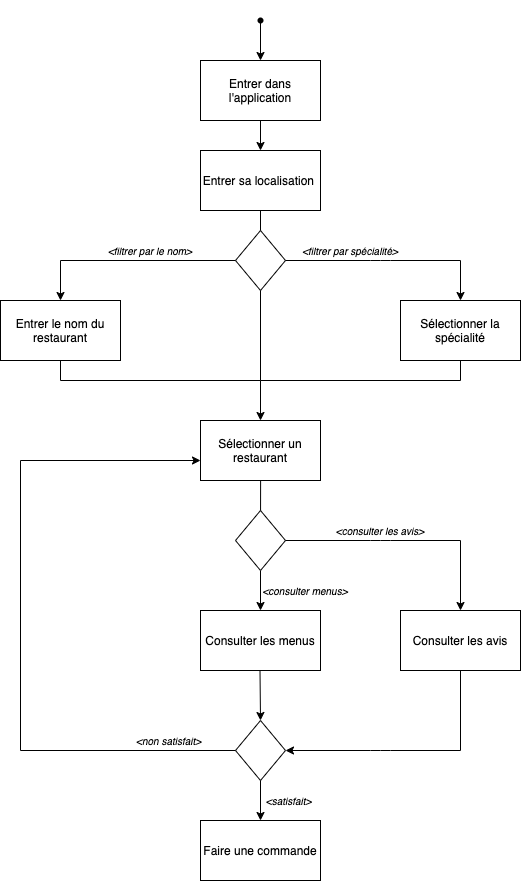

The diagram above was exported from draw.io. Its source (the exported page's mxGraphModel, read from the mxfile embedded in the PNG):
<mxGraphModel dx="1191" dy="590" grid="0" gridSize="10" guides="1" tooltips="1" connect="1" arrows="1" fold="1" page="1" pageScale="1" pageWidth="827" pageHeight="1169" background="#ffffff" math="0" shadow="0">
  <root>
    <mxCell id="0" />
    <mxCell id="1" parent="0" />
    <mxCell id="2" value="" style="shape=waypoint;fillStyle=solid;size=6;pointerEvents=1;points=[];fillColor=none;resizable=0;rotatable=0;perimeter=centerPerimeter;snapToPoint=1;strokeColor=#000000;" parent="1" vertex="1">
      <mxGeometry x="380" y="20" width="40" height="40" as="geometry" />
    </mxCell>
    <mxCell id="3" value="" style="endArrow=classic;html=1;exitX=0.575;exitY=0.525;exitDx=0;exitDy=0;exitPerimeter=0;entryX=0.5;entryY=0;entryDx=0;entryDy=0;strokeColor=#000000;" parent="1" source="2" target="106" edge="1">
      <mxGeometry width="50" height="50" relative="1" as="geometry">
        <mxPoint x="390" y="330" as="sourcePoint" />
        <mxPoint x="360" y="50" as="targetPoint" />
        <Array as="points" />
      </mxGeometry>
    </mxCell>
    <mxCell id="6" value="" style="endArrow=classic;html=1;exitX=0.5;exitY=1;exitDx=0;exitDy=0;entryX=0.5;entryY=0;entryDx=0;entryDy=0;strokeColor=#000000;" parent="1" source="106" target="107" edge="1">
      <mxGeometry width="50" height="50" relative="1" as="geometry">
        <mxPoint x="230" y="140" as="sourcePoint" />
        <mxPoint x="400" y="210" as="targetPoint" />
      </mxGeometry>
    </mxCell>
    <mxCell id="38" value="&lt;span style=&quot;font-size: 10px&quot;&gt;&lt;font color=&quot;#000000&quot;&gt;&lt;i&gt;&amp;lt;non satisfait&amp;gt;&lt;/i&gt;&lt;b&gt;&amp;nbsp;&lt;/b&gt;&lt;/font&gt;&lt;/span&gt;" style="text;html=1;strokeColor=none;fillColor=none;align=center;verticalAlign=middle;whiteSpace=wrap;" parent="1" vertex="1">
      <mxGeometry x="240" y="750" width="140" height="20" as="geometry" />
    </mxCell>
    <mxCell id="70" value="" style="rhombus;whiteSpace=wrap;html=1;" parent="1" vertex="1">
      <mxGeometry x="375" y="740" width="50" height="60" as="geometry" />
    </mxCell>
    <mxCell id="92" value="" style="endArrow=none;html=1;exitX=0.483;exitY=0.4;exitDx=0;exitDy=0;exitPerimeter=0;entryX=0.5;entryY=0;entryDx=0;entryDy=0;endFill=0;strokeColor=#000000;" parent="1" edge="1">
      <mxGeometry width="50" height="50" relative="1" as="geometry">
        <mxPoint x="400.1399999999999" y="484" as="sourcePoint" />
        <mxPoint x="400" y="560" as="targetPoint" />
      </mxGeometry>
    </mxCell>
    <mxCell id="104" value="" style="endArrow=classic;html=1;exitX=0.5;exitY=1;exitDx=0;exitDy=0;strokeColor=#000000;" parent="1" source="70" edge="1">
      <mxGeometry width="50" height="50" relative="1" as="geometry">
        <mxPoint x="460" y="1000" as="sourcePoint" />
        <mxPoint x="400" y="840" as="targetPoint" />
      </mxGeometry>
    </mxCell>
    <mxCell id="106" value="Entrer dans l'application" style="whiteSpace=wrap;html=1;" vertex="1" parent="1">
      <mxGeometry x="340" y="80" width="120" height="60" as="geometry" />
    </mxCell>
    <mxCell id="107" value="Entrer sa localisation&amp;nbsp;" style="whiteSpace=wrap;html=1;" vertex="1" parent="1">
      <mxGeometry x="340" y="170" width="120" height="60" as="geometry" />
    </mxCell>
    <mxCell id="108" value="" style="endArrow=none;html=1;exitX=0.5;exitY=1;exitDx=0;exitDy=0;endFill=0;strokeColor=#000000;" edge="1" parent="1" source="107">
      <mxGeometry width="50" height="50" relative="1" as="geometry">
        <mxPoint x="400" y="280" as="sourcePoint" />
        <mxPoint x="400" y="280" as="targetPoint" />
      </mxGeometry>
    </mxCell>
    <mxCell id="111" value="Entrer le nom du restaurant" style="whiteSpace=wrap;html=1;" vertex="1" parent="1">
      <mxGeometry x="140" y="320" width="120" height="60" as="geometry" />
    </mxCell>
    <mxCell id="112" value="" style="endArrow=classic;html=1;entryX=0.5;entryY=0;entryDx=0;entryDy=0;strokeColor=#000000;" edge="1" parent="1" target="111">
      <mxGeometry width="50" height="50" relative="1" as="geometry">
        <mxPoint x="200" y="280" as="sourcePoint" />
        <mxPoint x="450" y="380" as="targetPoint" />
      </mxGeometry>
    </mxCell>
    <mxCell id="113" value="Sélectionner la spécialité" style="whiteSpace=wrap;html=1;" vertex="1" parent="1">
      <mxGeometry x="540" y="320" width="120" height="60" as="geometry" />
    </mxCell>
    <mxCell id="114" value="" style="endArrow=classic;html=1;strokeColor=#000000;" edge="1" parent="1" target="113">
      <mxGeometry width="50" height="50" relative="1" as="geometry">
        <mxPoint x="600" y="280" as="sourcePoint" />
        <mxPoint x="450" y="370" as="targetPoint" />
      </mxGeometry>
    </mxCell>
    <mxCell id="115" value="Sélectionner un restaurant" style="whiteSpace=wrap;html=1;" vertex="1" parent="1">
      <mxGeometry x="340" y="440" width="120" height="60" as="geometry" />
    </mxCell>
    <mxCell id="117" value="Consulter les avis" style="whiteSpace=wrap;html=1;" vertex="1" parent="1">
      <mxGeometry x="540" y="630" width="120" height="60" as="geometry" />
    </mxCell>
    <mxCell id="118" value="Consulter les menus" style="whiteSpace=wrap;html=1;" vertex="1" parent="1">
      <mxGeometry x="340" y="630" width="120" height="60" as="geometry" />
    </mxCell>
    <mxCell id="119" value="" style="endArrow=classic;html=1;entryX=0.5;entryY=0;entryDx=0;entryDy=0;exitX=0.5;exitY=1;exitDx=0;exitDy=0;strokeColor=#000000;" edge="1" parent="1" source="134" target="118">
      <mxGeometry width="50" height="50" relative="1" as="geometry">
        <mxPoint x="600" y="560" as="sourcePoint" />
        <mxPoint x="230" y="610" as="targetPoint" />
        <Array as="points" />
      </mxGeometry>
    </mxCell>
    <mxCell id="123" value="" style="endArrow=none;html=1;endFill=0;strokeColor=#000000;" edge="1" parent="1">
      <mxGeometry width="50" height="50" relative="1" as="geometry">
        <mxPoint x="200" y="380" as="sourcePoint" />
        <mxPoint x="200" y="400" as="targetPoint" />
      </mxGeometry>
    </mxCell>
    <mxCell id="124" value="" style="endArrow=none;html=1;endFill=0;strokeColor=#000000;" edge="1" parent="1" source="113">
      <mxGeometry width="50" height="50" relative="1" as="geometry">
        <mxPoint x="210" y="390" as="sourcePoint" />
        <mxPoint x="600" y="400" as="targetPoint" />
      </mxGeometry>
    </mxCell>
    <mxCell id="126" value="" style="endArrow=classic;html=1;entryX=0.5;entryY=0;entryDx=0;entryDy=0;strokeColor=#000000;" edge="1" parent="1" target="115">
      <mxGeometry width="50" height="50" relative="1" as="geometry">
        <mxPoint x="400" y="400" as="sourcePoint" />
        <mxPoint x="410" y="570" as="targetPoint" />
      </mxGeometry>
    </mxCell>
    <mxCell id="130" value="&lt;span style=&quot;font-size: 10px&quot;&gt;&lt;i&gt;&lt;font color=&quot;#000000&quot;&gt;&amp;lt;satisfait&amp;gt;&amp;nbsp;&lt;/font&gt;&lt;/i&gt;&lt;/span&gt;" style="text;html=1;strokeColor=none;fillColor=none;align=center;verticalAlign=middle;whiteSpace=wrap;" vertex="1" parent="1">
      <mxGeometry x="360" y="810" width="140" height="20" as="geometry" />
    </mxCell>
    <mxCell id="131" value="Faire une commande" style="whiteSpace=wrap;html=1;" vertex="1" parent="1">
      <mxGeometry x="340" y="840" width="120" height="60" as="geometry" />
    </mxCell>
    <mxCell id="134" value="" style="rhombus;whiteSpace=wrap;html=1;" vertex="1" parent="1">
      <mxGeometry x="375" y="530" width="50" height="60" as="geometry" />
    </mxCell>
    <mxCell id="136" value="&lt;span style=&quot;font-size: 10px&quot;&gt;&lt;i&gt;&lt;font color=&quot;#000000&quot;&gt;&amp;lt;consulter les avis&amp;gt;&lt;/font&gt;&lt;/i&gt;&lt;/span&gt;" style="text;html=1;strokeColor=none;fillColor=none;align=center;verticalAlign=middle;whiteSpace=wrap;" vertex="1" parent="1">
      <mxGeometry x="450" y="540" width="140" height="20" as="geometry" />
    </mxCell>
    <mxCell id="137" value="&lt;span style=&quot;font-size: 10px&quot;&gt;&lt;i&gt;&lt;font color=&quot;#000000&quot;&gt;&amp;lt;consulter menus&amp;gt;&lt;/font&gt;&lt;/i&gt;&lt;/span&gt;" style="text;html=1;strokeColor=none;fillColor=none;align=center;verticalAlign=middle;whiteSpace=wrap;" vertex="1" parent="1">
      <mxGeometry x="375" y="600" width="140" height="20" as="geometry" />
    </mxCell>
    <mxCell id="139" value="" style="endArrow=classic;html=1;entryX=0.5;entryY=0;entryDx=0;entryDy=0;strokeColor=#000000;" edge="1" parent="1" target="70">
      <mxGeometry width="50" height="50" relative="1" as="geometry">
        <mxPoint x="399.5" y="690" as="sourcePoint" />
        <mxPoint x="399.5" y="740" as="targetPoint" />
      </mxGeometry>
    </mxCell>
    <mxCell id="142" style="edgeStyle=orthogonalEdgeStyle;orthogonalLoop=1;jettySize=auto;html=1;exitX=0.5;exitY=1;exitDx=0;exitDy=0;startArrow=classic;startFill=1;endArrow=none;endFill=0;strokeWidth=1;" edge="1" parent="1" source="117" target="117">
      <mxGeometry relative="1" as="geometry" />
    </mxCell>
    <mxCell id="144" value="" style="rhombus;whiteSpace=wrap;html=1;" vertex="1" parent="1">
      <mxGeometry x="375" y="250" width="50" height="60" as="geometry" />
    </mxCell>
    <mxCell id="147" value="" style="endArrow=none;html=1;strokeWidth=1;entryX=0;entryY=0.5;entryDx=0;entryDy=0;strokeColor=#000000;" edge="1" parent="1" target="144">
      <mxGeometry width="50" height="50" relative="1" as="geometry">
        <mxPoint x="200" y="280" as="sourcePoint" />
        <mxPoint x="350" y="270" as="targetPoint" />
      </mxGeometry>
    </mxCell>
    <mxCell id="148" value="" style="endArrow=none;html=1;strokeWidth=1;exitX=1;exitY=0.5;exitDx=0;exitDy=0;strokeColor=#000000;" edge="1" parent="1" source="144">
      <mxGeometry width="50" height="50" relative="1" as="geometry">
        <mxPoint x="300" y="320" as="sourcePoint" />
        <mxPoint x="600" y="280" as="targetPoint" />
        <Array as="points">
          <mxPoint x="520" y="280" />
        </Array>
      </mxGeometry>
    </mxCell>
    <mxCell id="149" value="" style="endArrow=none;html=1;strokeWidth=1;strokeColor=#000000;" edge="1" parent="1">
      <mxGeometry width="50" height="50" relative="1" as="geometry">
        <mxPoint x="400" y="400" as="sourcePoint" />
        <mxPoint x="600" y="400" as="targetPoint" />
      </mxGeometry>
    </mxCell>
    <mxCell id="151" value="" style="endArrow=none;html=1;strokeWidth=1;strokeColor=#000000;" edge="1" parent="1">
      <mxGeometry width="50" height="50" relative="1" as="geometry">
        <mxPoint x="200" y="400.0000000000001" as="sourcePoint" />
        <mxPoint x="400" y="400.0000000000001" as="targetPoint" />
      </mxGeometry>
    </mxCell>
    <mxCell id="152" value="&lt;span style=&quot;font-size: 10px&quot;&gt;&lt;i&gt;&lt;font color=&quot;#000000&quot;&gt;&amp;lt;filtrer par spécialité&amp;gt;&lt;/font&gt;&lt;/i&gt;&lt;/span&gt;" style="text;html=1;strokeColor=none;fillColor=none;align=center;verticalAlign=middle;whiteSpace=wrap;" vertex="1" parent="1">
      <mxGeometry x="420" y="260" width="140" height="20" as="geometry" />
    </mxCell>
    <mxCell id="153" value="&lt;span style=&quot;font-size: 10px&quot;&gt;&lt;i&gt;&lt;font color=&quot;#000000&quot;&gt;&amp;lt;filtrer par le nom&amp;gt;&lt;/font&gt;&lt;/i&gt;&lt;/span&gt;" style="text;html=1;strokeColor=none;fillColor=none;align=center;verticalAlign=middle;whiteSpace=wrap;" vertex="1" parent="1">
      <mxGeometry x="220" y="260" width="140" height="20" as="geometry" />
    </mxCell>
    <mxCell id="154" value="" style="endArrow=none;html=1;strokeWidth=1;entryX=0.5;entryY=1;entryDx=0;entryDy=0;strokeColor=#000000;" edge="1" parent="1" target="144">
      <mxGeometry width="50" height="50" relative="1" as="geometry">
        <mxPoint x="400" y="400" as="sourcePoint" />
        <mxPoint x="360" y="410" as="targetPoint" />
      </mxGeometry>
    </mxCell>
    <mxCell id="155" value="" style="endArrow=none;html=1;strokeWidth=1;exitX=1;exitY=0.5;exitDx=0;exitDy=0;strokeColor=#000000;" edge="1" parent="1">
      <mxGeometry width="50" height="50" relative="1" as="geometry">
        <mxPoint x="425" y="560" as="sourcePoint" />
        <mxPoint x="600" y="560" as="targetPoint" />
        <Array as="points">
          <mxPoint x="520" y="560" />
        </Array>
      </mxGeometry>
    </mxCell>
    <mxCell id="156" value="" style="endArrow=classic;html=1;strokeColor=#000000;" edge="1" parent="1">
      <mxGeometry width="50" height="50" relative="1" as="geometry">
        <mxPoint x="600" y="560" as="sourcePoint" />
        <mxPoint x="600" y="630" as="targetPoint" />
      </mxGeometry>
    </mxCell>
    <mxCell id="157" value="" style="endArrow=none;html=1;endFill=0;strokeColor=#000000;" edge="1" parent="1">
      <mxGeometry width="50" height="50" relative="1" as="geometry">
        <mxPoint x="600" y="690" as="sourcePoint" />
        <mxPoint x="600" y="770" as="targetPoint" />
      </mxGeometry>
    </mxCell>
    <mxCell id="158" value="" style="endArrow=none;html=1;strokeWidth=1;exitX=1;exitY=0.5;exitDx=0;exitDy=0;startArrow=classic;startFill=1;strokeColor=#000000;" edge="1" parent="1">
      <mxGeometry width="50" height="50" relative="1" as="geometry">
        <mxPoint x="425" y="770" as="sourcePoint" />
        <mxPoint x="600" y="770" as="targetPoint" />
        <Array as="points">
          <mxPoint x="520" y="770" />
        </Array>
      </mxGeometry>
    </mxCell>
    <mxCell id="159" value="" style="endArrow=none;html=1;entryX=0;entryY=0.5;entryDx=0;entryDy=0;strokeColor=#000000;" edge="1" parent="1" target="70">
      <mxGeometry width="50" height="50" relative="1" as="geometry">
        <mxPoint x="160" y="770" as="sourcePoint" />
        <mxPoint x="360" y="680" as="targetPoint" />
      </mxGeometry>
    </mxCell>
    <mxCell id="160" value="" style="endArrow=none;html=1;strokeColor=#000000;" edge="1" parent="1">
      <mxGeometry width="50" height="50" relative="1" as="geometry">
        <mxPoint x="160" y="770" as="sourcePoint" />
        <mxPoint x="160" y="480" as="targetPoint" />
      </mxGeometry>
    </mxCell>
    <mxCell id="161" value="" style="endArrow=classic;html=1;endFill=1;strokeColor=#000000;" edge="1" parent="1">
      <mxGeometry width="50" height="50" relative="1" as="geometry">
        <mxPoint x="160" y="480" as="sourcePoint" />
        <mxPoint x="340" y="480" as="targetPoint" />
      </mxGeometry>
    </mxCell>
  </root>
</mxGraphModel>